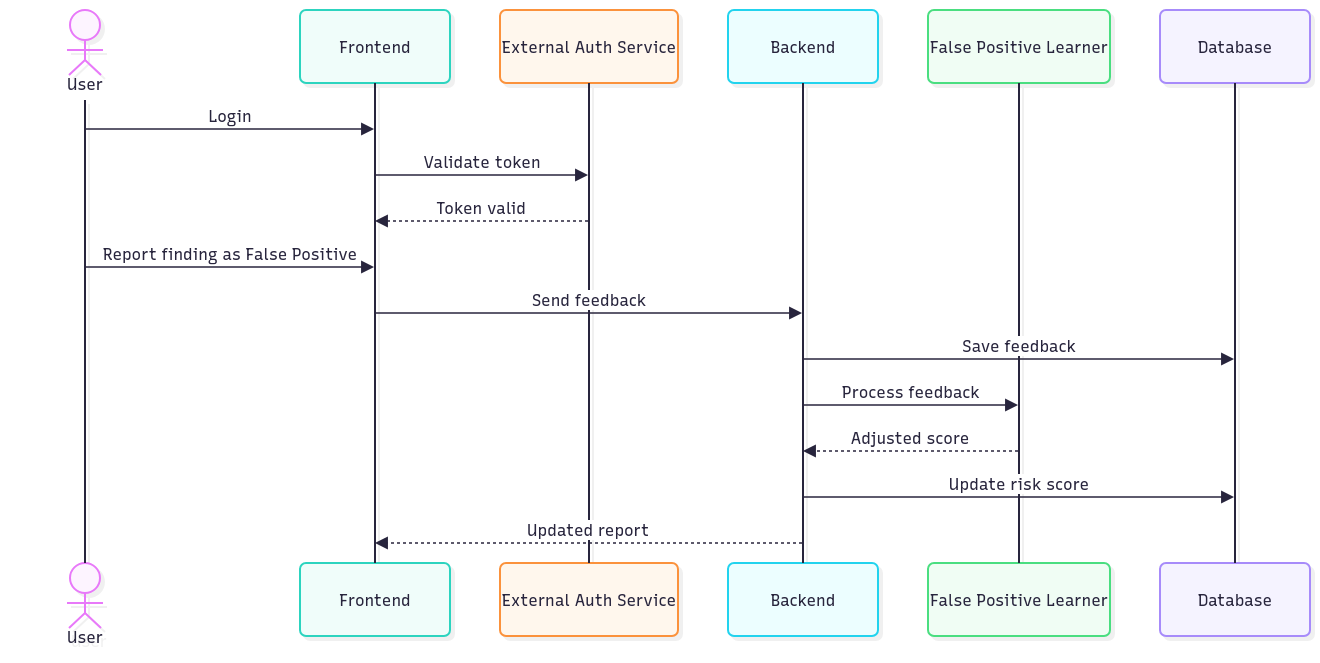

The diagram above was exported from draw.io. Its source (the exported page's mxGraphModel, read from the mxfile embedded in the PNG):
<mxGraphModel dx="2049" dy="1199" grid="1" gridSize="10" guides="1" tooltips="1" connect="1" arrows="1" fold="1" page="1" pageScale="1" pageWidth="827" pageHeight="1169" math="0" shadow="0">
  <root>
    <mxCell id="0" />
    <mxCell id="1" parent="0" />
    <UserObject label="" mermaidData="{&#10;  &quot;data&quot;: &quot;sequenceDiagram\n    actor U as User\n    participant FE as Frontend\n    participant Auth as External Auth Service\n    participant BE as Backend\n    participant FPL as False Positive Learner\n    participant DB as Database\n\n    U-&gt;&gt;FE: Login\n    FE-&gt;&gt;Auth: Validate token\n    Auth--&gt;&gt;FE: Token valid\n    U-&gt;&gt;FE: Mark finding as False Positive\n    FE-&gt;&gt;BE: Send feedback\n    BE-&gt;&gt;DB: Save feedback\n    BE-&gt;&gt;FPL: Process feedback\n    FPL--&gt;&gt;BE: Adjusted score\n    BE-&gt;&gt;DB: Update risk score\n    BE--&gt;&gt;FE: Updated report&quot;,&#10;  &quot;config&quot;: null,&#10;  &quot;version&quot;: &quot;12&quot;&#10;}" id="W4QFwN4TEkaFQ3bKZirq-1">
      <mxCell connectable="0" parent="1" style="group;transparentBounds=1;editIcon=1;lockedGroup=0;groupPadding=10;" vertex="1">
        <mxGeometry as="geometry" />
      </mxCell>
    </UserObject>
    <UserObject label="User" mermaidId="n:U" mermaidBaseStyle="html=1;shape=umlLifeline;perimeter=lifelinePerimeter;whiteSpace=wrap;container=1;dropTarget=0;collapsible=0;recursiveResize=0;outlineConnect=0;portConstraint=eastwest;newEdgeStyle={&quot;edgeStyle&quot;:&quot;sequenceEdgeStyle&quot;,&quot;libavoidRouting&quot;:0,&quot;curved&quot;:0,&quot;rounded&quot;:0};lifelineDashed=0;strokeWidth=2;rounded=1;absoluteArcSize=1;arcSize=12;lifelineColor=#28253D;fillColor=#FDF4FF;strokeColor=#E879F9;fontColor=#28253D;participant=seqActorStick;verticalAlign=bottom;align=center;spacingBottom=4;size=90;lifelineMirror=1;fontFamily=Recursive;fontSize=16;shadow=1;shadowColor=#000000;shadowOffsetX=4;shadowOffsetY=4;shadowBlur=0;shadowOpacity=6;" mermaidBaseValue="User" id="W4QFwN4TEkaFQ3bKZirq-2">
      <mxCell parent="W4QFwN4TEkaFQ3bKZirq-1" style="html=1;shape=umlLifeline;perimeter=lifelinePerimeter;whiteSpace=wrap;container=1;dropTarget=0;collapsible=0;recursiveResize=0;outlineConnect=0;portConstraint=eastwest;newEdgeStyle={&quot;edgeStyle&quot;:&quot;sequenceEdgeStyle&quot;,&quot;libavoidRouting&quot;:0,&quot;curved&quot;:0,&quot;rounded&quot;:0};lifelineDashed=0;strokeWidth=2;rounded=1;absoluteArcSize=1;arcSize=12;lifelineColor=#28253D;fillColor=#FDF4FF;strokeColor=#E879F9;fontColor=#28253D;participant=seqActorStick;verticalAlign=bottom;align=center;spacingBottom=4;size=90;lifelineMirror=1;fontFamily=Recursive;fontSize=16;shadow=1;shadowColor=#000000;shadowOffsetX=4;shadowOffsetY=4;shadowBlur=0;shadowOpacity=6;fontSource=https%3A%2F%2Ffonts.googleapis.com%2Fcss%3Ffamily%3DRecursive;" vertex="1">
        <mxGeometry height="643" width="150" x="10" y="10" as="geometry" />
      </mxCell>
    </UserObject>
    <UserObject label="Frontend" mermaidId="n:FE" mermaidBaseStyle="html=1;shape=umlLifeline;perimeter=lifelinePerimeter;whiteSpace=wrap;container=1;dropTarget=0;collapsible=0;recursiveResize=0;outlineConnect=0;portConstraint=eastwest;newEdgeStyle={&quot;edgeStyle&quot;:&quot;sequenceEdgeStyle&quot;,&quot;libavoidRouting&quot;:0,&quot;curved&quot;:0,&quot;rounded&quot;:0};lifelineDashed=0;strokeWidth=2;rounded=1;absoluteArcSize=1;arcSize=12;lifelineColor=#28253D;fillColor=#F0FDFA;strokeColor=#2DD4BF;fontColor=#28253D;size=73;lifelineMirror=1;fontFamily=Recursive;fontSize=16;shadow=1;shadowColor=#000000;shadowOffsetX=4;shadowOffsetY=4;shadowBlur=0;shadowOpacity=6;" mermaidBaseValue="Frontend" id="W4QFwN4TEkaFQ3bKZirq-3">
      <mxCell parent="W4QFwN4TEkaFQ3bKZirq-1" style="html=1;shape=umlLifeline;perimeter=lifelinePerimeter;whiteSpace=wrap;container=1;dropTarget=0;collapsible=0;recursiveResize=0;outlineConnect=0;portConstraint=eastwest;newEdgeStyle={&quot;edgeStyle&quot;:&quot;sequenceEdgeStyle&quot;,&quot;libavoidRouting&quot;:0,&quot;curved&quot;:0,&quot;rounded&quot;:0};lifelineDashed=0;strokeWidth=2;rounded=1;absoluteArcSize=1;arcSize=12;lifelineColor=#28253D;fillColor=#F0FDFA;strokeColor=#2DD4BF;fontColor=#28253D;size=73;lifelineMirror=1;fontFamily=Recursive;fontSize=16;shadow=1;shadowColor=#000000;shadowOffsetX=4;shadowOffsetY=4;shadowBlur=0;shadowOpacity=6;fontSource=https%3A%2F%2Ffonts.googleapis.com%2Fcss%3Ffamily%3DRecursive;" vertex="1">
        <mxGeometry height="626" width="150" x="300" y="10" as="geometry" />
      </mxCell>
    </UserObject>
    <UserObject label="External Auth Service" mermaidId="n:Auth" mermaidBaseStyle="html=1;shape=umlLifeline;perimeter=lifelinePerimeter;whiteSpace=wrap;container=1;dropTarget=0;collapsible=0;recursiveResize=0;outlineConnect=0;portConstraint=eastwest;newEdgeStyle={&quot;edgeStyle&quot;:&quot;sequenceEdgeStyle&quot;,&quot;libavoidRouting&quot;:0,&quot;curved&quot;:0,&quot;rounded&quot;:0};lifelineDashed=0;strokeWidth=2;rounded=1;absoluteArcSize=1;arcSize=12;lifelineColor=#28253D;fillColor=#FFF7ED;strokeColor=#FB923C;fontColor=#28253D;size=73;lifelineMirror=1;fontFamily=Recursive;fontSize=16;shadow=1;shadowColor=#000000;shadowOffsetX=4;shadowOffsetY=4;shadowBlur=0;shadowOpacity=6;" mermaidBaseValue="External Auth Service" id="W4QFwN4TEkaFQ3bKZirq-4">
      <mxCell parent="W4QFwN4TEkaFQ3bKZirq-1" style="html=1;shape=umlLifeline;perimeter=lifelinePerimeter;whiteSpace=wrap;container=1;dropTarget=0;collapsible=0;recursiveResize=0;outlineConnect=0;portConstraint=eastwest;newEdgeStyle={&quot;edgeStyle&quot;:&quot;sequenceEdgeStyle&quot;,&quot;libavoidRouting&quot;:0,&quot;curved&quot;:0,&quot;rounded&quot;:0};lifelineDashed=0;strokeWidth=2;rounded=1;absoluteArcSize=1;arcSize=12;lifelineColor=#28253D;fillColor=#FFF7ED;strokeColor=#FB923C;fontColor=#28253D;size=73;lifelineMirror=1;fontFamily=Recursive;fontSize=16;shadow=1;shadowColor=#000000;shadowOffsetX=4;shadowOffsetY=4;shadowBlur=0;shadowOpacity=6;fontSource=https%3A%2F%2Ffonts.googleapis.com%2Fcss%3Ffamily%3DRecursive;" vertex="1">
        <mxGeometry height="626" width="178" x="500" y="10" as="geometry" />
      </mxCell>
    </UserObject>
    <UserObject label="Backend" mermaidId="n:BE" mermaidBaseStyle="html=1;shape=umlLifeline;perimeter=lifelinePerimeter;whiteSpace=wrap;container=1;dropTarget=0;collapsible=0;recursiveResize=0;outlineConnect=0;portConstraint=eastwest;newEdgeStyle={&quot;edgeStyle&quot;:&quot;sequenceEdgeStyle&quot;,&quot;libavoidRouting&quot;:0,&quot;curved&quot;:0,&quot;rounded&quot;:0};lifelineDashed=0;strokeWidth=2;rounded=1;absoluteArcSize=1;arcSize=12;lifelineColor=#28253D;fillColor=#ECFEFF;strokeColor=#22D3EE;fontColor=#28253D;size=73;lifelineMirror=1;fontFamily=Recursive;fontSize=16;shadow=1;shadowColor=#000000;shadowOffsetX=4;shadowOffsetY=4;shadowBlur=0;shadowOpacity=6;" mermaidBaseValue="Backend" id="W4QFwN4TEkaFQ3bKZirq-5">
      <mxCell parent="W4QFwN4TEkaFQ3bKZirq-1" style="html=1;shape=umlLifeline;perimeter=lifelinePerimeter;whiteSpace=wrap;container=1;dropTarget=0;collapsible=0;recursiveResize=0;outlineConnect=0;portConstraint=eastwest;newEdgeStyle={&quot;edgeStyle&quot;:&quot;sequenceEdgeStyle&quot;,&quot;libavoidRouting&quot;:0,&quot;curved&quot;:0,&quot;rounded&quot;:0};lifelineDashed=0;strokeWidth=2;rounded=1;absoluteArcSize=1;arcSize=12;lifelineColor=#28253D;fillColor=#ECFEFF;strokeColor=#22D3EE;fontColor=#28253D;size=73;lifelineMirror=1;fontFamily=Recursive;fontSize=16;shadow=1;shadowColor=#000000;shadowOffsetX=4;shadowOffsetY=4;shadowBlur=0;shadowOpacity=6;fontSource=https%3A%2F%2Ffonts.googleapis.com%2Fcss%3Ffamily%3DRecursive;" vertex="1">
        <mxGeometry height="626" width="150" x="728" y="10" as="geometry" />
      </mxCell>
    </UserObject>
    <UserObject label="False Positive Learner" mermaidId="n:FPL" mermaidBaseStyle="html=1;shape=umlLifeline;perimeter=lifelinePerimeter;whiteSpace=wrap;container=1;dropTarget=0;collapsible=0;recursiveResize=0;outlineConnect=0;portConstraint=eastwest;newEdgeStyle={&quot;edgeStyle&quot;:&quot;sequenceEdgeStyle&quot;,&quot;libavoidRouting&quot;:0,&quot;curved&quot;:0,&quot;rounded&quot;:0};lifelineDashed=0;strokeWidth=2;rounded=1;absoluteArcSize=1;arcSize=12;lifelineColor=#28253D;fillColor=#F0FDF4;strokeColor=#4ADE80;fontColor=#28253D;size=73;lifelineMirror=1;fontFamily=Recursive;fontSize=16;shadow=1;shadowColor=#000000;shadowOffsetX=4;shadowOffsetY=4;shadowBlur=0;shadowOpacity=6;" mermaidBaseValue="False Positive Learner" id="W4QFwN4TEkaFQ3bKZirq-6">
      <mxCell parent="W4QFwN4TEkaFQ3bKZirq-1" style="html=1;shape=umlLifeline;perimeter=lifelinePerimeter;whiteSpace=wrap;container=1;dropTarget=0;collapsible=0;recursiveResize=0;outlineConnect=0;portConstraint=eastwest;newEdgeStyle={&quot;edgeStyle&quot;:&quot;sequenceEdgeStyle&quot;,&quot;libavoidRouting&quot;:0,&quot;curved&quot;:0,&quot;rounded&quot;:0};lifelineDashed=0;strokeWidth=2;rounded=1;absoluteArcSize=1;arcSize=12;lifelineColor=#28253D;fillColor=#F0FDF4;strokeColor=#4ADE80;fontColor=#28253D;size=73;lifelineMirror=1;fontFamily=Recursive;fontSize=16;shadow=1;shadowColor=#000000;shadowOffsetX=4;shadowOffsetY=4;shadowBlur=0;shadowOpacity=6;fontSource=https%3A%2F%2Ffonts.googleapis.com%2Fcss%3Ffamily%3DRecursive;" vertex="1">
        <mxGeometry height="626" width="182" x="928" y="10" as="geometry" />
      </mxCell>
    </UserObject>
    <UserObject label="Database" mermaidId="n:DB" mermaidBaseStyle="html=1;shape=umlLifeline;perimeter=lifelinePerimeter;whiteSpace=wrap;container=1;dropTarget=0;collapsible=0;recursiveResize=0;outlineConnect=0;portConstraint=eastwest;newEdgeStyle={&quot;edgeStyle&quot;:&quot;sequenceEdgeStyle&quot;,&quot;libavoidRouting&quot;:0,&quot;curved&quot;:0,&quot;rounded&quot;:0};lifelineDashed=0;strokeWidth=2;rounded=1;absoluteArcSize=1;arcSize=12;lifelineColor=#28253D;fillColor=#F5F3FF;strokeColor=#A78BFA;fontColor=#28253D;size=73;lifelineMirror=1;fontFamily=Recursive;fontSize=16;shadow=1;shadowColor=#000000;shadowOffsetX=4;shadowOffsetY=4;shadowBlur=0;shadowOpacity=6;" mermaidBaseValue="Database" id="W4QFwN4TEkaFQ3bKZirq-7">
      <mxCell parent="W4QFwN4TEkaFQ3bKZirq-1" style="html=1;shape=umlLifeline;perimeter=lifelinePerimeter;whiteSpace=wrap;container=1;dropTarget=0;collapsible=0;recursiveResize=0;outlineConnect=0;portConstraint=eastwest;newEdgeStyle={&quot;edgeStyle&quot;:&quot;sequenceEdgeStyle&quot;,&quot;libavoidRouting&quot;:0,&quot;curved&quot;:0,&quot;rounded&quot;:0};lifelineDashed=0;strokeWidth=2;rounded=1;absoluteArcSize=1;arcSize=12;lifelineColor=#28253D;fillColor=#F5F3FF;strokeColor=#A78BFA;fontColor=#28253D;size=73;lifelineMirror=1;fontFamily=Recursive;fontSize=16;shadow=1;shadowColor=#000000;shadowOffsetX=4;shadowOffsetY=4;shadowBlur=0;shadowOpacity=6;fontSource=https%3A%2F%2Ffonts.googleapis.com%2Fcss%3Ffamily%3DRecursive;" vertex="1">
        <mxGeometry height="626" width="150" x="1160" y="10" as="geometry" />
      </mxCell>
    </UserObject>
    <UserObject label="Login" mermaidId="e:U-&gt;FE#0" mermaidBaseStyle="endArrow=block;endSize=9;verticalAlign=bottom;spacingBottom=2;edgeStyle=sequenceEdgeStyle;libavoidRouting=0;curved=0;rounded=0;fontSize=16;labelBackgroundColor=none;strokeWidth=1.5;strokeColor=#28253D;fontColor=#28253D;fontFamily=Recursive;" mermaidBaseValue="Login" id="W4QFwN4TEkaFQ3bKZirq-8">
      <mxCell edge="1" parent="W4QFwN4TEkaFQ3bKZirq-1" source="W4QFwN4TEkaFQ3bKZirq-2" style="endArrow=block;endSize=9;verticalAlign=bottom;spacingBottom=2;edgeStyle=sequenceEdgeStyle;libavoidRouting=0;curved=0;rounded=0;fontSize=16;labelBackgroundColor=none;strokeWidth=1.5;strokeColor=#28253D;fontColor=#28253D;fontFamily=Recursive;fontSource=https%3A%2F%2Ffonts.googleapis.com%2Fcss%3Ffamily%3DRecursive;" target="W4QFwN4TEkaFQ3bKZirq-3">
        <mxGeometry relative="1" as="geometry">
          <Array as="points">
            <mxPoint x="230" y="129" />
          </Array>
          <mxPoint x="85" y="129" as="sourcePoint" />
          <mxPoint x="375" y="129" as="targetPoint" />
        </mxGeometry>
      </mxCell>
    </UserObject>
    <UserObject label="Validate token" mermaidId="e:FE-&gt;Auth#0" mermaidBaseStyle="endArrow=block;endSize=9;verticalAlign=bottom;spacingBottom=2;edgeStyle=sequenceEdgeStyle;libavoidRouting=0;curved=0;rounded=0;fontSize=16;labelBackgroundColor=none;strokeWidth=1.5;strokeColor=#28253D;fontColor=#28253D;fontFamily=Recursive;" mermaidBaseValue="Validate token" id="W4QFwN4TEkaFQ3bKZirq-9">
      <mxCell edge="1" parent="W4QFwN4TEkaFQ3bKZirq-1" source="W4QFwN4TEkaFQ3bKZirq-3" style="endArrow=block;endSize=9;verticalAlign=bottom;spacingBottom=2;edgeStyle=sequenceEdgeStyle;libavoidRouting=0;curved=0;rounded=0;fontSize=16;labelBackgroundColor=none;strokeWidth=1.5;strokeColor=#28253D;fontColor=#28253D;fontFamily=Recursive;fontSource=https%3A%2F%2Ffonts.googleapis.com%2Fcss%3Ffamily%3DRecursive;" target="W4QFwN4TEkaFQ3bKZirq-4">
        <mxGeometry relative="1" as="geometry">
          <Array as="points">
            <mxPoint x="482" y="175" />
          </Array>
          <mxPoint x="375" y="175" as="sourcePoint" />
          <mxPoint x="589" y="175" as="targetPoint" />
        </mxGeometry>
      </mxCell>
    </UserObject>
    <UserObject label="Token valid" mermaidId="e:Auth-&gt;FE#0" mermaidBaseStyle="dashed=1;fixDash=1;dashPattern=3 3;endArrow=block;endSize=9;verticalAlign=bottom;spacingBottom=2;edgeStyle=sequenceEdgeStyle;libavoidRouting=0;curved=0;rounded=0;fontSize=16;labelBackgroundColor=none;strokeWidth=1.5;strokeColor=#28253D;fontColor=#28253D;fontFamily=Recursive;" mermaidBaseValue="Token valid" id="W4QFwN4TEkaFQ3bKZirq-10">
      <mxCell edge="1" parent="W4QFwN4TEkaFQ3bKZirq-1" source="W4QFwN4TEkaFQ3bKZirq-4" style="dashed=1;fixDash=1;dashPattern=3 3;endArrow=block;endSize=9;verticalAlign=bottom;spacingBottom=2;edgeStyle=sequenceEdgeStyle;libavoidRouting=0;curved=0;rounded=0;fontSize=16;labelBackgroundColor=none;strokeWidth=1.5;strokeColor=#28253D;fontColor=#28253D;fontFamily=Recursive;fontSource=https%3A%2F%2Ffonts.googleapis.com%2Fcss%3Ffamily%3DRecursive;" target="W4QFwN4TEkaFQ3bKZirq-3">
        <mxGeometry relative="1" as="geometry">
          <Array as="points">
            <mxPoint x="482" y="221" />
          </Array>
          <mxPoint x="589" y="221" as="sourcePoint" />
          <mxPoint x="375" y="221" as="targetPoint" />
        </mxGeometry>
      </mxCell>
    </UserObject>
    <UserObject label="Report finding as False Positive" mermaidId="e:U-&gt;FE#1" mermaidBaseStyle="endArrow=block;endSize=9;verticalAlign=bottom;spacingBottom=2;edgeStyle=sequenceEdgeStyle;libavoidRouting=0;curved=0;rounded=0;fontSize=16;labelBackgroundColor=none;strokeWidth=1.5;strokeColor=#28253D;fontColor=#28253D;fontFamily=Recursive;" mermaidBaseValue="Mark finding as False Positive" id="W4QFwN4TEkaFQ3bKZirq-11">
      <mxCell edge="1" parent="W4QFwN4TEkaFQ3bKZirq-1" source="W4QFwN4TEkaFQ3bKZirq-2" style="endArrow=block;endSize=9;verticalAlign=bottom;spacingBottom=2;edgeStyle=sequenceEdgeStyle;libavoidRouting=0;curved=0;rounded=0;fontSize=16;labelBackgroundColor=none;strokeWidth=1.5;strokeColor=#28253D;fontColor=#28253D;fontFamily=Recursive;fontSource=https%3A%2F%2Ffonts.googleapis.com%2Fcss%3Ffamily%3DRecursive;" target="W4QFwN4TEkaFQ3bKZirq-3">
        <mxGeometry relative="1" as="geometry">
          <Array as="points">
            <mxPoint x="230" y="267" />
          </Array>
          <mxPoint x="85" y="267" as="sourcePoint" />
          <mxPoint x="375" y="267" as="targetPoint" />
        </mxGeometry>
      </mxCell>
    </UserObject>
    <UserObject label="Send feedback" mermaidId="e:FE-&gt;BE#0" mermaidBaseStyle="endArrow=block;endSize=9;verticalAlign=bottom;spacingBottom=2;edgeStyle=sequenceEdgeStyle;libavoidRouting=0;curved=0;rounded=0;fontSize=16;labelBackgroundColor=none;strokeWidth=1.5;strokeColor=#28253D;fontColor=#28253D;fontFamily=Recursive;" mermaidBaseValue="Send feedback" id="W4QFwN4TEkaFQ3bKZirq-12">
      <mxCell edge="1" parent="W4QFwN4TEkaFQ3bKZirq-1" source="W4QFwN4TEkaFQ3bKZirq-3" style="endArrow=block;endSize=9;verticalAlign=bottom;spacingBottom=2;edgeStyle=sequenceEdgeStyle;libavoidRouting=0;curved=0;rounded=0;fontSize=16;labelBackgroundColor=default;strokeWidth=1.5;strokeColor=#28253D;fontColor=#28253D;fontFamily=Recursive;fontSource=https%3A%2F%2Ffonts.googleapis.com%2Fcss%3Ffamily%3DRecursive;" target="W4QFwN4TEkaFQ3bKZirq-5">
        <mxGeometry relative="1" as="geometry">
          <Array as="points">
            <mxPoint x="589" y="313" />
          </Array>
          <mxPoint x="375" y="313" as="sourcePoint" />
          <mxPoint x="803" y="313" as="targetPoint" />
        </mxGeometry>
      </mxCell>
    </UserObject>
    <UserObject label="Save feedback" mermaidId="e:BE-&gt;DB#0" mermaidBaseStyle="endArrow=block;endSize=9;verticalAlign=bottom;spacingBottom=2;edgeStyle=sequenceEdgeStyle;libavoidRouting=0;curved=0;rounded=0;fontSize=16;labelBackgroundColor=none;strokeWidth=1.5;strokeColor=#28253D;fontColor=#28253D;fontFamily=Recursive;" mermaidBaseValue="Save feedback" id="W4QFwN4TEkaFQ3bKZirq-13">
      <mxCell edge="1" parent="W4QFwN4TEkaFQ3bKZirq-1" source="W4QFwN4TEkaFQ3bKZirq-5" style="endArrow=block;endSize=9;verticalAlign=bottom;spacingBottom=2;edgeStyle=sequenceEdgeStyle;libavoidRouting=0;curved=0;rounded=0;fontSize=16;labelBackgroundColor=default;strokeWidth=1.5;strokeColor=#28253D;fontColor=#28253D;fontFamily=Recursive;fontSource=https%3A%2F%2Ffonts.googleapis.com%2Fcss%3Ffamily%3DRecursive;" target="W4QFwN4TEkaFQ3bKZirq-7">
        <mxGeometry relative="1" as="geometry">
          <Array as="points">
            <mxPoint x="1019" y="359" />
          </Array>
          <mxPoint x="803" y="359" as="sourcePoint" />
          <mxPoint x="1235" y="359" as="targetPoint" />
        </mxGeometry>
      </mxCell>
    </UserObject>
    <UserObject label="Process feedback" mermaidId="e:BE-&gt;FPL#0" mermaidBaseStyle="endArrow=block;endSize=9;verticalAlign=bottom;spacingBottom=2;edgeStyle=sequenceEdgeStyle;libavoidRouting=0;curved=0;rounded=0;fontSize=16;labelBackgroundColor=none;strokeWidth=1.5;strokeColor=#28253D;fontColor=#28253D;fontFamily=Recursive;" mermaidBaseValue="Process feedback" id="W4QFwN4TEkaFQ3bKZirq-14">
      <mxCell edge="1" parent="W4QFwN4TEkaFQ3bKZirq-1" source="W4QFwN4TEkaFQ3bKZirq-5" style="endArrow=block;endSize=9;verticalAlign=bottom;spacingBottom=2;edgeStyle=sequenceEdgeStyle;libavoidRouting=0;curved=0;rounded=0;fontSize=16;labelBackgroundColor=none;strokeWidth=1.5;strokeColor=#28253D;fontColor=#28253D;fontFamily=Recursive;fontSource=https%3A%2F%2Ffonts.googleapis.com%2Fcss%3Ffamily%3DRecursive;" target="W4QFwN4TEkaFQ3bKZirq-6">
        <mxGeometry relative="1" as="geometry">
          <Array as="points">
            <mxPoint x="911" y="405" />
          </Array>
          <mxPoint x="803" y="405" as="sourcePoint" />
          <mxPoint x="1019" y="405" as="targetPoint" />
        </mxGeometry>
      </mxCell>
    </UserObject>
    <UserObject label="Adjusted score" mermaidId="e:FPL-&gt;BE#0" mermaidBaseStyle="dashed=1;fixDash=1;dashPattern=3 3;endArrow=block;endSize=9;verticalAlign=bottom;spacingBottom=2;edgeStyle=sequenceEdgeStyle;libavoidRouting=0;curved=0;rounded=0;fontSize=16;labelBackgroundColor=none;strokeWidth=1.5;strokeColor=#28253D;fontColor=#28253D;fontFamily=Recursive;" mermaidBaseValue="Adjusted score" id="W4QFwN4TEkaFQ3bKZirq-15">
      <mxCell edge="1" parent="W4QFwN4TEkaFQ3bKZirq-1" source="W4QFwN4TEkaFQ3bKZirq-6" style="dashed=1;fixDash=1;dashPattern=3 3;endArrow=block;endSize=9;verticalAlign=bottom;spacingBottom=2;edgeStyle=sequenceEdgeStyle;libavoidRouting=0;curved=0;rounded=0;fontSize=16;labelBackgroundColor=none;strokeWidth=1.5;strokeColor=#28253D;fontColor=#28253D;fontFamily=Recursive;fontSource=https%3A%2F%2Ffonts.googleapis.com%2Fcss%3Ffamily%3DRecursive;" target="W4QFwN4TEkaFQ3bKZirq-5">
        <mxGeometry relative="1" as="geometry">
          <Array as="points">
            <mxPoint x="911" y="451" />
          </Array>
          <mxPoint x="1019" y="451" as="sourcePoint" />
          <mxPoint x="803" y="451" as="targetPoint" />
        </mxGeometry>
      </mxCell>
    </UserObject>
    <UserObject label="Update risk score" mermaidId="e:BE-&gt;DB#1" mermaidBaseStyle="endArrow=block;endSize=9;verticalAlign=bottom;spacingBottom=2;edgeStyle=sequenceEdgeStyle;libavoidRouting=0;curved=0;rounded=0;fontSize=16;labelBackgroundColor=none;strokeWidth=1.5;strokeColor=#28253D;fontColor=#28253D;fontFamily=Recursive;" mermaidBaseValue="Update risk score" id="W4QFwN4TEkaFQ3bKZirq-16">
      <mxCell edge="1" parent="W4QFwN4TEkaFQ3bKZirq-1" source="W4QFwN4TEkaFQ3bKZirq-5" style="endArrow=block;endSize=9;verticalAlign=bottom;spacingBottom=2;edgeStyle=sequenceEdgeStyle;libavoidRouting=0;curved=0;rounded=0;fontSize=16;labelBackgroundColor=default;strokeWidth=1.5;strokeColor=#28253D;fontColor=#28253D;fontFamily=Recursive;fontSource=https%3A%2F%2Ffonts.googleapis.com%2Fcss%3Ffamily%3DRecursive;" target="W4QFwN4TEkaFQ3bKZirq-7">
        <mxGeometry relative="1" as="geometry">
          <Array as="points">
            <mxPoint x="1019" y="497" />
          </Array>
          <mxPoint x="803" y="497" as="sourcePoint" />
          <mxPoint x="1235" y="497" as="targetPoint" />
        </mxGeometry>
      </mxCell>
    </UserObject>
    <UserObject label="Updated report" mermaidId="e:BE-&gt;FE#0" mermaidBaseStyle="dashed=1;fixDash=1;dashPattern=3 3;endArrow=block;endSize=9;verticalAlign=bottom;spacingBottom=2;edgeStyle=sequenceEdgeStyle;libavoidRouting=0;curved=0;rounded=0;fontSize=16;labelBackgroundColor=none;strokeWidth=1.5;strokeColor=#28253D;fontColor=#28253D;fontFamily=Recursive;" mermaidBaseValue="Updated report" id="W4QFwN4TEkaFQ3bKZirq-17">
      <mxCell edge="1" parent="W4QFwN4TEkaFQ3bKZirq-1" source="W4QFwN4TEkaFQ3bKZirq-5" style="dashed=1;fixDash=1;dashPattern=3 3;endArrow=block;endSize=9;verticalAlign=bottom;spacingBottom=2;edgeStyle=sequenceEdgeStyle;libavoidRouting=0;curved=0;rounded=0;fontSize=16;labelBackgroundColor=default;strokeWidth=1.5;strokeColor=#28253D;fontColor=#28253D;fontFamily=Recursive;fontSource=https%3A%2F%2Ffonts.googleapis.com%2Fcss%3Ffamily%3DRecursive;" target="W4QFwN4TEkaFQ3bKZirq-3">
        <mxGeometry relative="1" as="geometry">
          <Array as="points">
            <mxPoint x="589" y="543" />
          </Array>
          <mxPoint x="803" y="543" as="sourcePoint" />
          <mxPoint x="375" y="543" as="targetPoint" />
        </mxGeometry>
      </mxCell>
    </UserObject>
  </root>
</mxGraphModel>